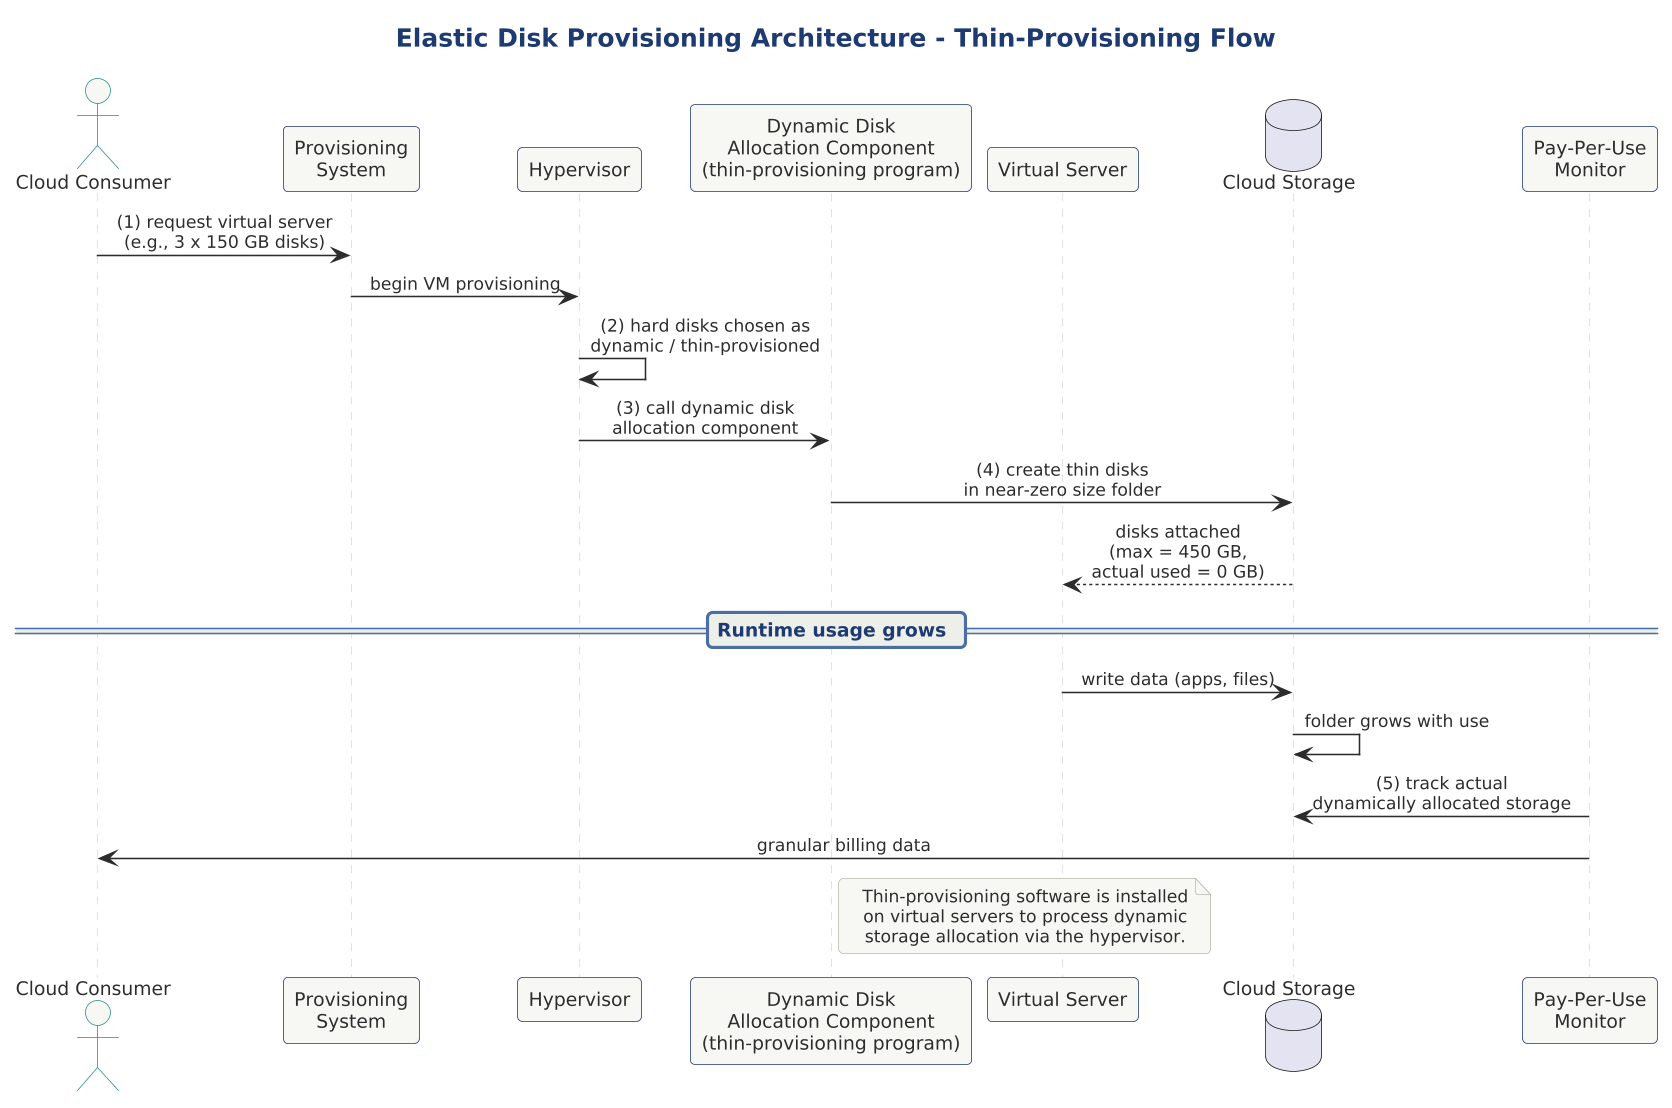

The diagram above was rendered by PlantUML. Its source (embedded in the PNG):
@startuml

skinparam dpi 150



title Elastic Disk Provisioning Architecture - Thin-Provisioning Flow

!include ../../../../../../tooling/styles/plantuml/interaction/sequence-diagram-style.iuml

actor "Cloud Consumer" as CC
participant "Provisioning\nSystem" as Prov
participant "Hypervisor" as HV
participant "Dynamic Disk\nAllocation Component\n(thin-provisioning program)" as TPP
participant "Virtual Server" as VS
database "Cloud Storage" as STO
participant "Pay-Per-Use\nMonitor" as PPM

CC -> Prov : (1) request virtual server\n(e.g., 3 x 150 GB disks)
Prov -> HV : begin VM provisioning
HV -> HV : (2) hard disks chosen as\ndynamic / thin-provisioned
HV -> TPP : (3) call dynamic disk\nallocation component
TPP -> STO : (4) create thin disks\nin near-zero size folder
STO --> VS : disks attached\n(max = 450 GB,\nactual used = 0 GB)

== Runtime usage grows ==
VS -> STO : write data (apps, files)
STO -> STO : folder grows with use

PPM -> STO : (5) track actual\ndynamically allocated storage
PPM -> CC : granular billing data

note right of TPP
  Thin-provisioning software is installed
  on virtual servers to process dynamic
  storage allocation via the hypervisor.
end note

@enduml